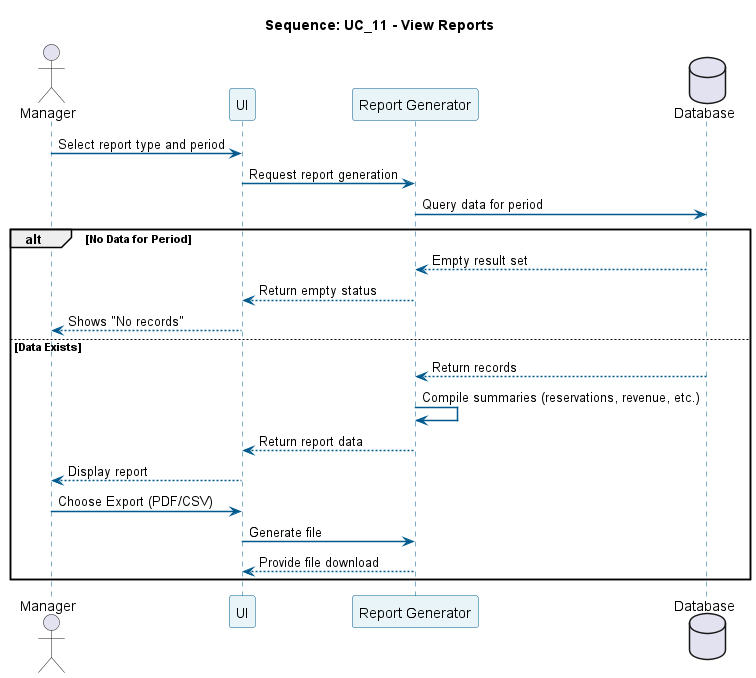

The diagram above was rendered by PlantUML. Its source (embedded in the PNG):
@startuml
title Sequence: UC_11 - View Reports
skinparam sequence {
  ParticipantBackgroundColor #E8F4F8
  ParticipantBorderColor #005A8D
  LifeLineBorderColor #005A8D
  ArrowColor #005A8D
  ArrowThickness 1.5
}

actor Manager
participant "UI" as UI
participant "Report Generator" as Sys
database "Database" as DB

Manager -> UI: Select report type and period
UI -> Sys: Request report generation
Sys -> DB: Query data for period

alt No Data for Period
    DB --> Sys: Empty result set
    Sys --> UI: Return empty status
    UI --> Manager: Shows "No records"
else Data Exists
    DB --> Sys: Return records
    Sys -> Sys: Compile summaries (reservations, revenue, etc.)
    Sys --> UI: Return report data
    UI --> Manager: Display report
    Manager -> UI: Choose Export (PDF/CSV)
    UI -> Sys: Generate file
    Sys --> UI: Provide file download
end
@enduml